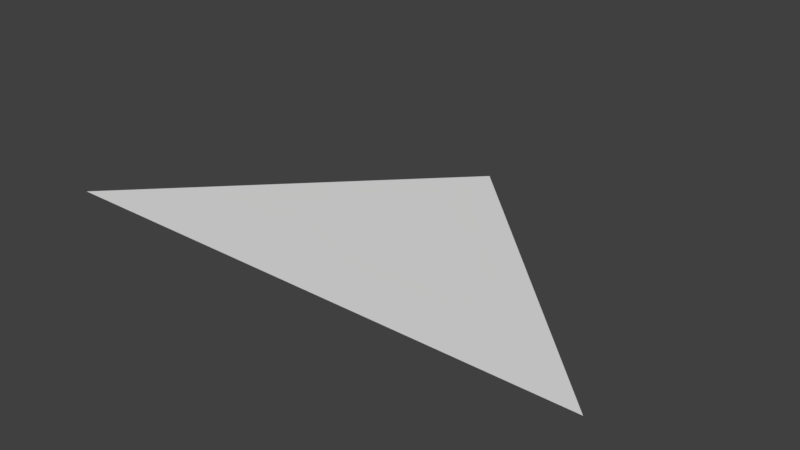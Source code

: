 # Source: triangle.blend  (saved by Blender 2.78.0; exported with 4.5.12 LTS)
import bpy
from mathutils import Matrix  # noqa: F401  (used for matrix-valued properties, if any)

bpy.ops.wm.read_factory_settings(use_empty=True)
scene = bpy.context.scene
scene.name = 'Scene'

# ---- collections
col_collection_1 = bpy.data.collections.new('Collection 1'); scene.collection.children.link(col_collection_1)

# ---- materials (node trees are filled in below, after node groups)
mat_trianglemat = bpy.data.materials.new('triangleMat')
mat_trianglemat.alpha_threshold = 0.0
mat_trianglemat.use_transparent_shadow = False
mat_trianglemat.roughness = 0.5

# ---- material node trees

# ---- world
world_world = bpy.data.worlds.new('World'); scene.world = world_world
world_world.color = (0.05088, 0.05088, 0.05088)
world_world.use_sun_shadow = False
world_world.sun_shadow_jitter_overblur = 0.0
world_world.cycles.sampling_method = 'MANUAL'

# ---- meshes
me_triangle = bpy.data.meshes.new('Triangle')
me_triangle.from_pydata([(0.0, 1.0, 0.0), (-2.0, -1.0, 0.0), (2.0, -1.0, 0.0)], [], [(0, 1, 2)])
_uv = me_triangle.uv_layers.new(name='UVMap')
_uv.uv.foreach_set('vector', [0.5, 0.5, 7.07e-05, 7.07e-05, 0.9999, 7.07e-05])
me_triangle.materials.append(mat_trianglemat)
me_triangle.use_remesh_preserve_volume = False
me_triangle.use_remesh_preserve_attributes = False
me_triangle.use_mirror_vertex_groups = False
me_triangle.update()

# ---- objects
ob_plane = bpy.data.objects.new('Plane', me_triangle)

# ---- transforms, parenting, visibility, modifiers, constraints
ob_plane.location = (0.0, 0.0, 0.0)
ob_plane.lineart.crease_threshold = 0.0

# ---- collection membership
col_collection_1.objects.link(ob_plane)

# ---- scene / render settings (as saved in the file)
scene.frame_start = 1; scene.frame_end = 250; scene.frame_set(1)
scene.render.engine = 'BLENDER_EEVEE_NEXT'
scene.render.resolution_percentage = 50
scene.render.dither_intensity = 0.0
scene.cycles.use_denoising = False
scene.cycles.samples = 128
scene.cycles.sampling_pattern = 'TABULATED_SOBOL'
scene.cycles.light_sampling_threshold = 0.0
scene.cycles.use_adaptive_sampling = False
scene.cycles.use_light_tree = False
scene.cycles.blur_glossy = 0.0
scene.cycles.sample_clamp_indirect = 0.0
scene.view_settings.view_transform = 'Standard'
bpy.context.view_layer.update()

# ---- added for rendering (the .blend has no active camera and no usable light): camera, sun
cam_auto = bpy.data.cameras.new('AutoCamera')
cam_auto.lens = 50.0
cam_auto.sensor_width = 36.0
cam_auto.clip_end = 1000.0
ob_auto_camera = bpy.data.objects.new('AutoCamera', cam_auto)
scene.collection.objects.link(ob_auto_camera)
ob_auto_camera.location = (4.13773, -4.96528, 3.31018)
ob_auto_camera.rotation_euler = (1.09748, -7.21219e-08, 0.694738)
scene.camera = ob_auto_camera
light_auto_sun = bpy.data.lights.new('AutoSun', 'SUN')
light_auto_sun.energy = 3.0
light_auto_sun.angle = 0.0523599
ob_auto_sun = bpy.data.objects.new('AutoSun', light_auto_sun)
scene.collection.objects.link(ob_auto_sun)
ob_auto_sun.rotation_euler = (0.872665, 0.174533, 0.523599)
bpy.context.view_layer.update()
